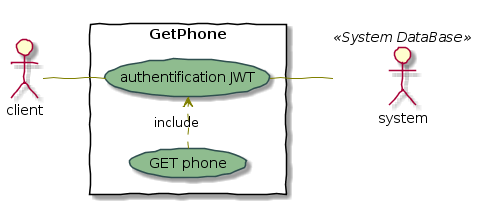

The diagram above was rendered by PlantUML. Its source (embedded in the PNG):
@startuml
skinparam handwritten true

skinparam usecase {
	BackgroundColor DarkSeaGreen
	BorderColor DarkSlateGray

	BackgroundColor<< Main >> YellowGreen
	BorderColor<< Main >> YellowGreen
	
	ArrowColor Olive
	ActorBorderColor black
	ActorFontName Courier

	ActorBackgroundColor<< Human >> Gold
}


left to right direction
skinparam packageStyle rectangle
actor client
:system: as MySql << System DataBase >> 
rectangle GetPhone {
  client -- (authentification JWT) 
  (GET phone) .> (authentification JWT) : include
  (authentification JWT)-- MySql << System DataBase >> 
}
@enduml